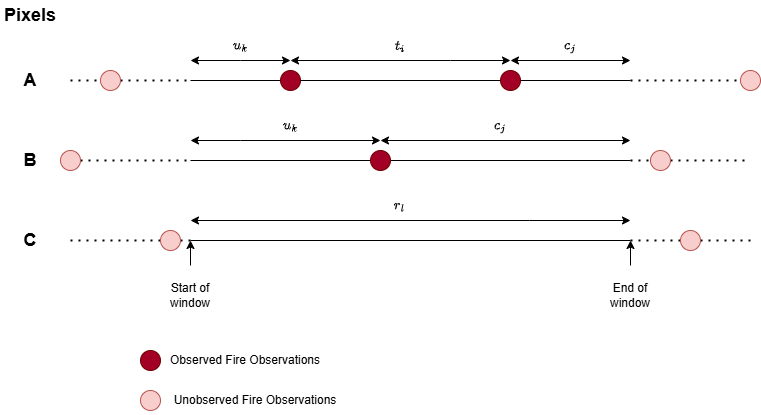

The diagram above was exported from draw.io. Its source (the exported page's mxGraphModel, read from the mxfile embedded in the PNG):
<mxGraphModel dx="946" dy="657" grid="1" gridSize="10" guides="1" tooltips="1" connect="1" arrows="1" fold="1" page="1" pageScale="1" pageWidth="827" pageHeight="1169" math="1" shadow="0">
  <root>
    <mxCell id="0" />
    <mxCell id="1" parent="0" />
    <mxCell id="nXiLahWh3_6r_OW-_lnZ-1" value="" style="endArrow=none;html=1;rounded=0;" parent="1" source="nXiLahWh3_6r_OW-_lnZ-26" edge="1">
      <mxGeometry width="50" height="50" relative="1" as="geometry">
        <mxPoint x="200" y="320" as="sourcePoint" />
        <mxPoint x="640" y="320" as="targetPoint" />
      </mxGeometry>
    </mxCell>
    <mxCell id="nXiLahWh3_6r_OW-_lnZ-2" value="" style="endArrow=none;dashed=1;html=1;dashPattern=1 3;strokeWidth=2;rounded=0;" parent="1" source="nXiLahWh3_6r_OW-_lnZ-12" edge="1">
      <mxGeometry width="50" height="50" relative="1" as="geometry">
        <mxPoint x="80" y="320" as="sourcePoint" />
        <mxPoint x="200" y="320" as="targetPoint" />
      </mxGeometry>
    </mxCell>
    <mxCell id="nXiLahWh3_6r_OW-_lnZ-3" value="" style="endArrow=none;dashed=1;html=1;dashPattern=1 3;strokeWidth=2;rounded=0;" parent="1" source="nXiLahWh3_6r_OW-_lnZ-18" edge="1">
      <mxGeometry width="50" height="50" relative="1" as="geometry">
        <mxPoint x="640" y="320" as="sourcePoint" />
        <mxPoint x="760" y="320" as="targetPoint" />
      </mxGeometry>
    </mxCell>
    <mxCell id="nXiLahWh3_6r_OW-_lnZ-4" value="" style="endArrow=none;html=1;rounded=0;" parent="1" edge="1">
      <mxGeometry width="50" height="50" relative="1" as="geometry">
        <mxPoint x="200" y="400" as="sourcePoint" />
        <mxPoint x="640" y="400" as="targetPoint" />
      </mxGeometry>
    </mxCell>
    <mxCell id="nXiLahWh3_6r_OW-_lnZ-5" value="" style="endArrow=none;html=1;rounded=0;" parent="1" source="nXiLahWh3_6r_OW-_lnZ-24" edge="1">
      <mxGeometry width="50" height="50" relative="1" as="geometry">
        <mxPoint x="200" y="240" as="sourcePoint" />
        <mxPoint x="640" y="240" as="targetPoint" />
      </mxGeometry>
    </mxCell>
    <mxCell id="nXiLahWh3_6r_OW-_lnZ-6" value="" style="endArrow=none;dashed=1;html=1;dashPattern=1 3;strokeWidth=2;rounded=0;" parent="1" source="nXiLahWh3_6r_OW-_lnZ-10" edge="1">
      <mxGeometry width="50" height="50" relative="1" as="geometry">
        <mxPoint x="80" y="240" as="sourcePoint" />
        <mxPoint x="200" y="240" as="targetPoint" />
      </mxGeometry>
    </mxCell>
    <mxCell id="nXiLahWh3_6r_OW-_lnZ-7" value="" style="endArrow=none;dashed=1;html=1;dashPattern=1 3;strokeWidth=2;rounded=0;" parent="1" source="nXiLahWh3_6r_OW-_lnZ-16" edge="1">
      <mxGeometry width="50" height="50" relative="1" as="geometry">
        <mxPoint x="640" y="240" as="sourcePoint" />
        <mxPoint x="760" y="240" as="targetPoint" />
      </mxGeometry>
    </mxCell>
    <mxCell id="nXiLahWh3_6r_OW-_lnZ-8" value="" style="endArrow=none;dashed=1;html=1;dashPattern=1 3;strokeWidth=2;rounded=0;" parent="1" source="nXiLahWh3_6r_OW-_lnZ-14" edge="1">
      <mxGeometry width="50" height="50" relative="1" as="geometry">
        <mxPoint x="80" y="400" as="sourcePoint" />
        <mxPoint x="200" y="400" as="targetPoint" />
      </mxGeometry>
    </mxCell>
    <mxCell id="nXiLahWh3_6r_OW-_lnZ-9" value="" style="endArrow=none;dashed=1;html=1;dashPattern=1 3;strokeWidth=2;rounded=0;" parent="1" source="nXiLahWh3_6r_OW-_lnZ-20" edge="1">
      <mxGeometry width="50" height="50" relative="1" as="geometry">
        <mxPoint x="640" y="400" as="sourcePoint" />
        <mxPoint x="760" y="400" as="targetPoint" />
      </mxGeometry>
    </mxCell>
    <mxCell id="nXiLahWh3_6r_OW-_lnZ-11" value="" style="endArrow=none;dashed=1;html=1;dashPattern=1 3;strokeWidth=2;rounded=0;" parent="1" target="nXiLahWh3_6r_OW-_lnZ-10" edge="1">
      <mxGeometry width="50" height="50" relative="1" as="geometry">
        <mxPoint x="80" y="240" as="sourcePoint" />
        <mxPoint x="200" y="240" as="targetPoint" />
      </mxGeometry>
    </mxCell>
    <mxCell id="nXiLahWh3_6r_OW-_lnZ-10" value="" style="ellipse;whiteSpace=wrap;html=1;aspect=fixed;fillColor=#f8cecc;strokeColor=#b85450;" parent="1" vertex="1">
      <mxGeometry x="110" y="230" width="20" height="20" as="geometry" />
    </mxCell>
    <mxCell id="nXiLahWh3_6r_OW-_lnZ-13" value="" style="endArrow=none;dashed=1;html=1;dashPattern=1 3;strokeWidth=2;rounded=0;" parent="1" target="nXiLahWh3_6r_OW-_lnZ-12" edge="1">
      <mxGeometry width="50" height="50" relative="1" as="geometry">
        <mxPoint x="80" y="320" as="sourcePoint" />
        <mxPoint x="200" y="320" as="targetPoint" />
      </mxGeometry>
    </mxCell>
    <mxCell id="nXiLahWh3_6r_OW-_lnZ-12" value="" style="ellipse;whiteSpace=wrap;html=1;aspect=fixed;fillColor=#f8cecc;strokeColor=#b85450;" parent="1" vertex="1">
      <mxGeometry x="70" y="310" width="20" height="20" as="geometry" />
    </mxCell>
    <mxCell id="nXiLahWh3_6r_OW-_lnZ-15" value="" style="endArrow=none;dashed=1;html=1;dashPattern=1 3;strokeWidth=2;rounded=0;" parent="1" target="nXiLahWh3_6r_OW-_lnZ-14" edge="1">
      <mxGeometry width="50" height="50" relative="1" as="geometry">
        <mxPoint x="80" y="400" as="sourcePoint" />
        <mxPoint x="200" y="400" as="targetPoint" />
      </mxGeometry>
    </mxCell>
    <mxCell id="nXiLahWh3_6r_OW-_lnZ-14" value="" style="ellipse;whiteSpace=wrap;html=1;aspect=fixed;fillColor=#f8cecc;strokeColor=#b85450;" parent="1" vertex="1">
      <mxGeometry x="170" y="390" width="20" height="20" as="geometry" />
    </mxCell>
    <mxCell id="nXiLahWh3_6r_OW-_lnZ-17" value="" style="endArrow=none;dashed=1;html=1;dashPattern=1 3;strokeWidth=2;rounded=0;" parent="1" target="nXiLahWh3_6r_OW-_lnZ-16" edge="1">
      <mxGeometry width="50" height="50" relative="1" as="geometry">
        <mxPoint x="640" y="240" as="sourcePoint" />
        <mxPoint x="760" y="240" as="targetPoint" />
      </mxGeometry>
    </mxCell>
    <mxCell id="nXiLahWh3_6r_OW-_lnZ-16" value="" style="ellipse;whiteSpace=wrap;html=1;aspect=fixed;fillColor=#f8cecc;strokeColor=#b85450;" parent="1" vertex="1">
      <mxGeometry x="750" y="230" width="20" height="20" as="geometry" />
    </mxCell>
    <mxCell id="nXiLahWh3_6r_OW-_lnZ-19" value="" style="endArrow=none;dashed=1;html=1;dashPattern=1 3;strokeWidth=2;rounded=0;" parent="1" target="nXiLahWh3_6r_OW-_lnZ-18" edge="1">
      <mxGeometry width="50" height="50" relative="1" as="geometry">
        <mxPoint x="640" y="320" as="sourcePoint" />
        <mxPoint x="760" y="320" as="targetPoint" />
      </mxGeometry>
    </mxCell>
    <mxCell id="nXiLahWh3_6r_OW-_lnZ-18" value="" style="ellipse;whiteSpace=wrap;html=1;aspect=fixed;fillColor=#f8cecc;strokeColor=#b85450;" parent="1" vertex="1">
      <mxGeometry x="660" y="310" width="20" height="20" as="geometry" />
    </mxCell>
    <mxCell id="nXiLahWh3_6r_OW-_lnZ-21" value="" style="endArrow=none;dashed=1;html=1;dashPattern=1 3;strokeWidth=2;rounded=0;" parent="1" target="nXiLahWh3_6r_OW-_lnZ-20" edge="1">
      <mxGeometry width="50" height="50" relative="1" as="geometry">
        <mxPoint x="640" y="400" as="sourcePoint" />
        <mxPoint x="760" y="400" as="targetPoint" />
      </mxGeometry>
    </mxCell>
    <mxCell id="nXiLahWh3_6r_OW-_lnZ-20" value="" style="ellipse;whiteSpace=wrap;html=1;aspect=fixed;fillColor=#f8cecc;strokeColor=#b85450;" parent="1" vertex="1">
      <mxGeometry x="690" y="390" width="20" height="20" as="geometry" />
    </mxCell>
    <mxCell id="nXiLahWh3_6r_OW-_lnZ-23" value="" style="endArrow=none;html=1;rounded=0;" parent="1" target="nXiLahWh3_6r_OW-_lnZ-22" edge="1">
      <mxGeometry width="50" height="50" relative="1" as="geometry">
        <mxPoint x="200" y="240" as="sourcePoint" />
        <mxPoint x="640" y="240" as="targetPoint" />
      </mxGeometry>
    </mxCell>
    <mxCell id="nXiLahWh3_6r_OW-_lnZ-22" value="" style="ellipse;whiteSpace=wrap;html=1;aspect=fixed;fillColor=#a20025;strokeColor=#6F0000;fontColor=#ffffff;" parent="1" vertex="1">
      <mxGeometry x="290" y="230" width="20" height="20" as="geometry" />
    </mxCell>
    <mxCell id="nXiLahWh3_6r_OW-_lnZ-25" value="" style="endArrow=none;html=1;rounded=0;" parent="1" source="nXiLahWh3_6r_OW-_lnZ-22" target="nXiLahWh3_6r_OW-_lnZ-24" edge="1">
      <mxGeometry width="50" height="50" relative="1" as="geometry">
        <mxPoint x="310" y="240" as="sourcePoint" />
        <mxPoint x="640" y="240" as="targetPoint" />
      </mxGeometry>
    </mxCell>
    <mxCell id="nXiLahWh3_6r_OW-_lnZ-24" value="" style="ellipse;whiteSpace=wrap;html=1;aspect=fixed;fillColor=#a20025;strokeColor=#6F0000;fontColor=#ffffff;" parent="1" vertex="1">
      <mxGeometry x="510" y="230" width="20" height="20" as="geometry" />
    </mxCell>
    <mxCell id="nXiLahWh3_6r_OW-_lnZ-27" value="" style="endArrow=none;html=1;rounded=0;" parent="1" target="nXiLahWh3_6r_OW-_lnZ-26" edge="1">
      <mxGeometry width="50" height="50" relative="1" as="geometry">
        <mxPoint x="200" y="320" as="sourcePoint" />
        <mxPoint x="640" y="320" as="targetPoint" />
      </mxGeometry>
    </mxCell>
    <mxCell id="nXiLahWh3_6r_OW-_lnZ-26" value="" style="ellipse;whiteSpace=wrap;html=1;aspect=fixed;fillColor=#a20025;strokeColor=#6F0000;fontColor=#ffffff;" parent="1" vertex="1">
      <mxGeometry x="380" y="310" width="20" height="20" as="geometry" />
    </mxCell>
    <mxCell id="nXiLahWh3_6r_OW-_lnZ-28" value="$$u_k$$" style="text;html=1;align=center;verticalAlign=middle;whiteSpace=wrap;rounded=0;" parent="1" vertex="1">
      <mxGeometry x="220" y="190" width="60" height="30" as="geometry" />
    </mxCell>
    <mxCell id="nXiLahWh3_6r_OW-_lnZ-29" value="" style="endArrow=classic;startArrow=classic;html=1;rounded=0;" parent="1" edge="1">
      <mxGeometry width="50" height="50" relative="1" as="geometry">
        <mxPoint x="200" y="220" as="sourcePoint" />
        <mxPoint x="300" y="220" as="targetPoint" />
        <Array as="points">
          <mxPoint x="250" y="220" />
        </Array>
      </mxGeometry>
    </mxCell>
    <mxCell id="nXiLahWh3_6r_OW-_lnZ-30" value="$$t_i$$" style="text;html=1;align=center;verticalAlign=middle;whiteSpace=wrap;rounded=0;" parent="1" vertex="1">
      <mxGeometry x="380" y="190" width="60" height="30" as="geometry" />
    </mxCell>
    <mxCell id="nXiLahWh3_6r_OW-_lnZ-31" value="" style="endArrow=classic;startArrow=classic;html=1;rounded=0;" parent="1" edge="1">
      <mxGeometry width="50" height="50" relative="1" as="geometry">
        <mxPoint x="300" y="220" as="sourcePoint" />
        <mxPoint x="520" y="220" as="targetPoint" />
        <Array as="points">
          <mxPoint x="460" y="220" />
        </Array>
      </mxGeometry>
    </mxCell>
    <mxCell id="nXiLahWh3_6r_OW-_lnZ-32" value="$$c_j$$" style="text;html=1;align=center;verticalAlign=middle;whiteSpace=wrap;rounded=0;" parent="1" vertex="1">
      <mxGeometry x="550" y="190" width="60" height="30" as="geometry" />
    </mxCell>
    <mxCell id="nXiLahWh3_6r_OW-_lnZ-33" value="" style="endArrow=classic;startArrow=classic;html=1;rounded=0;" parent="1" edge="1">
      <mxGeometry width="50" height="50" relative="1" as="geometry">
        <mxPoint x="520" y="220" as="sourcePoint" />
        <mxPoint x="640" y="220" as="targetPoint" />
        <Array as="points">
          <mxPoint x="640" y="220" />
        </Array>
      </mxGeometry>
    </mxCell>
    <mxCell id="nXiLahWh3_6r_OW-_lnZ-38" value="$$u_k$$" style="text;html=1;align=center;verticalAlign=middle;whiteSpace=wrap;rounded=0;" parent="1" vertex="1">
      <mxGeometry x="270" y="270" width="60" height="30" as="geometry" />
    </mxCell>
    <mxCell id="nXiLahWh3_6r_OW-_lnZ-39" value="" style="endArrow=classic;startArrow=classic;html=1;rounded=0;" parent="1" edge="1">
      <mxGeometry width="50" height="50" relative="1" as="geometry">
        <mxPoint x="200" y="300" as="sourcePoint" />
        <mxPoint x="390" y="300" as="targetPoint" />
        <Array as="points">
          <mxPoint x="250" y="300" />
        </Array>
      </mxGeometry>
    </mxCell>
    <mxCell id="nXiLahWh3_6r_OW-_lnZ-40" value="$$c_j$$" style="text;html=1;align=center;verticalAlign=middle;whiteSpace=wrap;rounded=0;" parent="1" vertex="1">
      <mxGeometry x="480" y="270" width="60" height="30" as="geometry" />
    </mxCell>
    <mxCell id="nXiLahWh3_6r_OW-_lnZ-42" value="" style="endArrow=classic;startArrow=classic;html=1;rounded=0;" parent="1" edge="1">
      <mxGeometry width="50" height="50" relative="1" as="geometry">
        <mxPoint x="390" y="300" as="sourcePoint" />
        <mxPoint x="640" y="300" as="targetPoint" />
        <Array as="points">
          <mxPoint x="640" y="300" />
        </Array>
      </mxGeometry>
    </mxCell>
    <mxCell id="nXiLahWh3_6r_OW-_lnZ-44" value="Start of window" style="text;html=1;align=center;verticalAlign=middle;whiteSpace=wrap;rounded=0;" parent="1" vertex="1">
      <mxGeometry x="170" y="440" width="60" height="30" as="geometry" />
    </mxCell>
    <mxCell id="nXiLahWh3_6r_OW-_lnZ-45" value="" style="endArrow=classic;html=1;rounded=0;" parent="1" edge="1">
      <mxGeometry width="50" height="50" relative="1" as="geometry">
        <mxPoint x="200" y="425" as="sourcePoint" />
        <mxPoint x="200" y="400" as="targetPoint" />
      </mxGeometry>
    </mxCell>
    <mxCell id="nXiLahWh3_6r_OW-_lnZ-46" value="End of window" style="text;html=1;align=center;verticalAlign=middle;whiteSpace=wrap;rounded=0;" parent="1" vertex="1">
      <mxGeometry x="610" y="440" width="60" height="30" as="geometry" />
    </mxCell>
    <mxCell id="nXiLahWh3_6r_OW-_lnZ-47" value="" style="endArrow=classic;html=1;rounded=0;" parent="1" edge="1">
      <mxGeometry width="50" height="50" relative="1" as="geometry">
        <mxPoint x="640" y="425" as="sourcePoint" />
        <mxPoint x="640" y="400" as="targetPoint" />
      </mxGeometry>
    </mxCell>
    <mxCell id="nXiLahWh3_6r_OW-_lnZ-48" value="$$r_l$$" style="text;html=1;align=center;verticalAlign=middle;whiteSpace=wrap;rounded=0;" parent="1" vertex="1">
      <mxGeometry x="379" y="350" width="60" height="30" as="geometry" />
    </mxCell>
    <mxCell id="nXiLahWh3_6r_OW-_lnZ-49" value="" style="endArrow=classic;startArrow=classic;html=1;rounded=0;" parent="1" edge="1">
      <mxGeometry width="50" height="50" relative="1" as="geometry">
        <mxPoint x="200" y="380" as="sourcePoint" />
        <mxPoint x="640" y="380" as="targetPoint" />
        <Array as="points">
          <mxPoint x="539" y="380" />
        </Array>
      </mxGeometry>
    </mxCell>
    <mxCell id="nXiLahWh3_6r_OW-_lnZ-50" value="" style="ellipse;whiteSpace=wrap;html=1;aspect=fixed;fillColor=#f8cecc;strokeColor=#b85450;" parent="1" vertex="1">
      <mxGeometry x="150" y="550" width="20" height="20" as="geometry" />
    </mxCell>
    <mxCell id="nXiLahWh3_6r_OW-_lnZ-51" value="" style="ellipse;whiteSpace=wrap;html=1;aspect=fixed;fillColor=#a20025;strokeColor=#6F0000;fontColor=#ffffff;" parent="1" vertex="1">
      <mxGeometry x="150" y="510" width="20" height="20" as="geometry" />
    </mxCell>
    <mxCell id="nXiLahWh3_6r_OW-_lnZ-53" value="Observed Fire Observations" style="text;html=1;align=center;verticalAlign=middle;whiteSpace=wrap;rounded=0;" parent="1" vertex="1">
      <mxGeometry x="160" y="505" width="190" height="30" as="geometry" />
    </mxCell>
    <mxCell id="nXiLahWh3_6r_OW-_lnZ-54" value="Unobserved Fire Observations" style="text;html=1;align=center;verticalAlign=middle;whiteSpace=wrap;rounded=0;" parent="1" vertex="1">
      <mxGeometry x="170" y="545" width="190" height="30" as="geometry" />
    </mxCell>
    <mxCell id="LM6C0jdQ5q6iH8b7SkMV-1" value="&lt;b&gt;&lt;font style=&quot;font-size: 18px;&quot;&gt;Pixels&lt;/font&gt;&lt;/b&gt;" style="text;html=1;align=center;verticalAlign=middle;whiteSpace=wrap;rounded=0;" parent="1" vertex="1">
      <mxGeometry x="10" y="160" width="60" height="30" as="geometry" />
    </mxCell>
    <mxCell id="LM6C0jdQ5q6iH8b7SkMV-2" value="&lt;b&gt;&lt;font style=&quot;font-size: 18px;&quot;&gt;A&lt;/font&gt;&lt;/b&gt;" style="text;html=1;align=center;verticalAlign=middle;whiteSpace=wrap;rounded=0;" parent="1" vertex="1">
      <mxGeometry x="10" y="225" width="60" height="30" as="geometry" />
    </mxCell>
    <mxCell id="LM6C0jdQ5q6iH8b7SkMV-3" value="&lt;b&gt;&lt;font style=&quot;font-size: 18px;&quot;&gt;B&lt;/font&gt;&lt;/b&gt;" style="text;html=1;align=center;verticalAlign=middle;whiteSpace=wrap;rounded=0;" parent="1" vertex="1">
      <mxGeometry x="10" y="305" width="60" height="30" as="geometry" />
    </mxCell>
    <mxCell id="LM6C0jdQ5q6iH8b7SkMV-4" value="&lt;b&gt;&lt;font style=&quot;font-size: 18px;&quot;&gt;C&lt;/font&gt;&lt;/b&gt;" style="text;html=1;align=center;verticalAlign=middle;whiteSpace=wrap;rounded=0;" parent="1" vertex="1">
      <mxGeometry x="10" y="385" width="60" height="30" as="geometry" />
    </mxCell>
  </root>
</mxGraphModel>